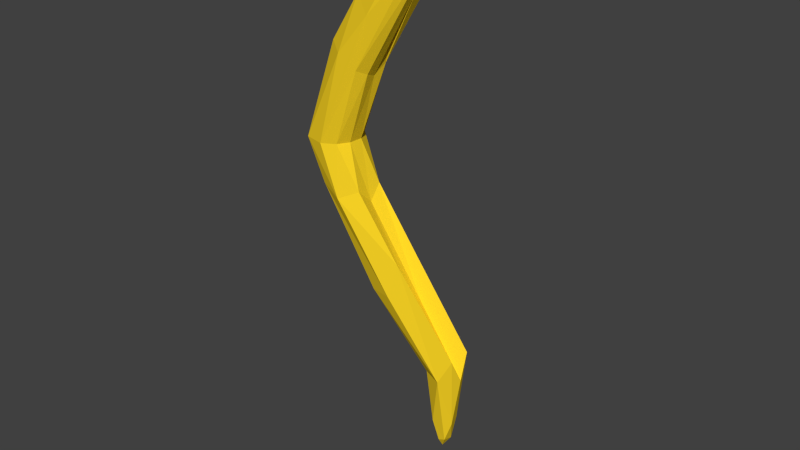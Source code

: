 # Source: QuestionMark.blend  (saved by Blender 2.73.9; exported with 4.5.12 LTS)
import bpy
from mathutils import Matrix  # noqa: F401  (used for matrix-valued properties, if any)

bpy.ops.wm.read_factory_settings(use_empty=True)
scene = bpy.context.scene
scene.name = 'Scene'

# ---- collections
col_collection_1 = bpy.data.collections.new('Collection 1'); scene.collection.children.link(col_collection_1)

# ---- materials (node trees are filled in below, after node groups)
mat_material_001 = bpy.data.materials.new('Material.001')
mat_material_001.alpha_threshold = 0.0
mat_material_001.diffuse_color = (0.9734, 0.6724, 0.01938, 1.0)
mat_material_001.specular_color = (1.0, 0.697, 0.02157)
mat_material_001.roughness = 0.5

# ---- material node trees

# ---- world
world_world = bpy.data.worlds.new('World'); scene.world = world_world
world_world.color = (0.05088, 0.05088, 0.05088)
world_world.use_sun_shadow = False
world_world.sun_shadow_jitter_overblur = 0.0
world_world.cycles.sampling_method = 'MANUAL'
world_world.cycles.sample_map_resolution = 256

# ---- meshes
me_icosphere = bpy.data.meshes.new('Icosphere')
me_icosphere.from_pydata([(-3.441, -0.9938, 17.57), (-5.927, 0.0, 16.98), (-3.803, 1.512, 15.23), (-5.261, -1.633, 34.07), (-6.476, 0.9701, 35.16), (-4.78, 0.0, 32.77), (3.23, 0.0767, 39.87), (0.2823, -1.268, 10.08), (-0.141, -0.4458, 4.699), (1.108, -0.8265, 11.78), (-3.803, -1.512, 15.23), (-2.401, 0.2345, 14.7), (-2.824, -0.551, 15.72), (0.3693, 0.2755, 4.699), (0.4903, 0.7053, 6.327), (1.108, 0.8265, 11.78), (-1.369, 0.0, 11.78), (-0.1394, -3.078e-07, 3.967), (-5.416, -1.071, 15.09), (-5.811, -0.4458, 15.72), (-0.1909, 0.6035, 5.074), (-5.811, 0.4458, 15.72), (-5.416, 1.071, 15.09), (-3.44, 0.9938, 17.57), (-6.084, -1.082e-06, 29.75), (-7.722, -0.5767, 24.97), (-6.644, 1.02, 21.87), (-9.169, -1.869, 24.95), (-7.873, -1.767, 21.31), (-6.644, -1.02, 21.87), (-8.181, -1.38, 24.98), (-6.359, -1.444, 30.35), (-8.561, -1.012, 31.83), (-11.18, -0.5767, 24.97), (-8.561, 1.012, 31.83), (-10.72, 1.385, 24.96), (-9.41, 1.325, 21.87), (-9.7, 2.459e-07, 22.39), (-11.23, 0.4577, 24.98), (-9.741, 1.863, 24.96), (-5.261, 1.633, 34.07), (-6.476, -0.9701, 35.16), (-5.654, 0.6146, 30.53), (2.512, -0.4458, 39.66), (0.6083, -0.653, 39.84), (-2.016, -1.155, 37.79), (-2.542, -0.1589, 35.85), (0.1447, 0.0, 38.99), (2.489, 0.0, 39.34), (2.55, -0.2755, 40.17), (-0.8542, -0.5767, 40.41), (-4.422, -0.7553, 37.63), (-0.8542, 0.5767, 40.41), (-4.422, 0.7553, 37.63), (2.512, 0.4458, 39.66), (0.6083, 0.653, 39.84), (-1.381, 0.7201, 37.82), (-2.016, 1.155, 37.79), (0.2623, 0.7938, 40.56), (-2.508, 1.204, 38.83), (-0.06227, 0.0, 41.01), (-3.148, 1.496e-06, 39.28), (0.2623, -0.7938, 40.56), (-2.508, -1.204, 38.83), (-1.381, -0.7202, 37.82), (-8.334, 1.549, 24.98), (-6.359, 1.444, 30.35), (-7.514, 1.739, 31.34), (-8.483, 2.046e-06, 32.14), (-7.514, -1.739, 31.34), (-5.938, -0.7938, 30.05), (-7.873, 1.767, 21.31), (-9.781, 0.7938, 21.89), (-10.57, -1.548, 24.97), (-9.781, -0.7938, 21.89), (-9.41, -1.325, 21.87), (-7.666, 0.4245, 24.96), (-6.484, 5.634e-07, 20.89), (0.2823, 1.268, 10.08), (-1.066, 0.7182, 10.13), (-0.801, 0.2739, 6.325), (-1.066, -0.7182, 10.13), (-0.4978, -0.7008, 6.332), (1.266, 4.275e-06, 10.01), (0.8043, -0.2653, 6.328), (0.3612, -0.455, 4.915), (-2.985, -1.337, 36.86), (-2.24, 0.0, 36.28), (-4.191, -0.8265, 37.81), (-4.191, 0.8265, 37.81), (-2.985, 1.337, 36.86), (-1.476, 0.4906, 37.6), (-1.75, 0.9811, 37.81), (-2.466, 1.284, 38.37), (-2.908, 1.097, 38.72), (-3.351, 0.3032, 39.06), (-3.351, -0.3032, 39.06), (-2.908, -1.097, 38.72), (-2.466, -1.284, 38.37), (-1.75, -0.9811, 37.81), (-1.476, -0.4906, 37.6), (0.5841, -0.797, -0.361), (0.9081, 0.4998, -0.315), (0.9929, -0.1683, 0.2375), (-0.5996, -0.1336, 0.912), (3.916e-07, -5.383e-09, -1.124), (-0.2739, 0.8429, -0.6363), (-1.039, -1.2e-07, -0.1651), (-0.4409, -0.9381, -0.315), (-0.4395, 0.9461, 0.2716), (0.2627, -0.8086, 0.6714), (0.4974, 0.5167, 0.8048)], [(92, 90), (87, 91), (91, 92), (94, 89), (90, 93), (93, 94), (96, 88), (89, 95), (95, 96), (98, 86), (88, 97), (97, 98), (100, 87), (86, 99), (99, 100)], [(17, 85, 8), (0, 9, 12), (17, 20, 13), (0, 12, 29), (1, 19, 37), (2, 22, 36), (10, 28, 75), (2, 36, 71), (3, 31, 45), (5, 42, 46), (48, 54, 6), (47, 55, 48), (46, 56, 47), (48, 55, 54), (47, 56, 55), (56, 57, 55), (46, 42, 56), (56, 66, 57), (66, 40, 57), (55, 58, 54), (57, 59, 55), (54, 58, 6), (58, 52, 6), (55, 59, 58), (58, 59, 52), (59, 53, 52), (57, 40, 59), (40, 4, 59), (59, 4, 53), (52, 60, 6), (53, 61, 52), (6, 60, 49), (60, 50, 49), (52, 61, 60), (60, 61, 50), (61, 51, 50), (49, 43, 6), (50, 62, 49), (51, 63, 50), (49, 62, 43), (62, 44, 43), (50, 63, 62), (62, 63, 44), (63, 45, 44), (51, 41, 63), (41, 3, 63), (63, 3, 45), (43, 48, 6), (43, 44, 48), (44, 47, 48), (45, 64, 44), (44, 64, 47), (64, 46, 47), (31, 64, 45), (24, 42, 5), (76, 42, 24), (26, 65, 76), (76, 65, 42), (65, 66, 42), (42, 66, 56), (39, 67, 40), (67, 4, 40), (71, 36, 39), (36, 35, 39), (39, 35, 67), (35, 34, 67), (67, 34, 4), (34, 53, 4), (38, 68, 34), (34, 68, 53), (68, 61, 53), (68, 51, 61), (37, 33, 38), (38, 33, 68), (33, 32, 68), (68, 32, 51), (32, 41, 51), (73, 69, 32), (32, 69, 41), (69, 3, 41), (75, 28, 73), (28, 27, 73), (73, 27, 69), (27, 3, 69), (30, 70, 31), (31, 70, 64), (70, 46, 64), (29, 25, 30), (30, 25, 70), (25, 24, 70), (70, 24, 46), (24, 5, 46), (26, 71, 65), (66, 65, 40), (65, 39, 40), (65, 71, 39), (26, 23, 71), (23, 2, 71), (35, 38, 34), (36, 72, 35), (35, 72, 38), (72, 37, 38), (36, 22, 72), (22, 21, 72), (72, 21, 37), (21, 1, 37), (33, 73, 32), (37, 74, 33), (33, 74, 73), (74, 75, 73), (37, 19, 74), (19, 18, 74), (74, 18, 75), (18, 10, 75), (3, 27, 31), (27, 30, 31), (27, 28, 30), (28, 29, 30), (10, 0, 28), (28, 0, 29), (25, 76, 24), (29, 77, 25), (25, 77, 76), (77, 26, 76), (29, 12, 77), (12, 11, 77), (77, 11, 26), (11, 23, 26), (14, 78, 15), (15, 78, 23), (78, 2, 23), (13, 20, 14), (14, 20, 78), (78, 22, 2), (20, 79, 78), (78, 79, 22), (20, 80, 79), (79, 21, 22), (20, 17, 80), (80, 16, 79), (79, 16, 21), (16, 1, 21), (16, 19, 1), (80, 81, 16), (17, 82, 80), (16, 81, 19), (81, 18, 19), (80, 82, 81), (17, 8, 82), (82, 7, 81), (81, 7, 18), (7, 10, 18), (11, 15, 23), (12, 83, 11), (11, 83, 15), (83, 14, 15), (83, 84, 14), (84, 13, 14), (12, 9, 83), (9, 84, 83), (84, 85, 13), (85, 17, 13), (8, 85, 82), (82, 85, 7), (7, 0, 10), (85, 84, 7), (84, 9, 7), (7, 9, 0), (101, 105, 102), (101, 102, 103), (111, 109, 104), (110, 111, 104), (110, 103, 111), (102, 111, 103), (107, 104, 109), (108, 110, 104), (101, 103, 110), (102, 109, 111), (102, 106, 109), (109, 106, 107), (107, 108, 104), (108, 101, 110), (105, 106, 102), (105, 107, 106), (105, 108, 107), (105, 101, 108)])
me_icosphere.materials.append(mat_material_001)
me_icosphere.use_remesh_preserve_volume = False
me_icosphere.use_remesh_preserve_attributes = False
me_icosphere.use_mirror_vertex_groups = False
me_icosphere.update()

# ---- objects
ob_icosphere = bpy.data.objects.new('Icosphere', me_icosphere)

# ---- transforms, parenting, visibility, modifiers, constraints
ob_icosphere.location = (0.0, 0.0, 0.0)
ob_icosphere.scale = (0.01618, 0.01618, 0.01618)
ob_icosphere.lineart.crease_threshold = 0.0

# ---- collection membership
col_collection_1.objects.link(ob_icosphere)

# ---- scene / render settings (as saved in the file)
scene.frame_start = 1; scene.frame_end = 250; scene.frame_set(1)
scene.render.engine = 'CYCLES'
scene.render.resolution_percentage = 50
scene.render.dither_intensity = 0.0
scene.cycles.use_denoising = False
scene.cycles.samples = 10
scene.cycles.sampling_pattern = 'TABULATED_SOBOL'
scene.cycles.light_sampling_threshold = 0.0
scene.cycles.use_adaptive_sampling = False
scene.cycles.use_light_tree = False
scene.cycles.blur_glossy = 0.0
scene.cycles.pixel_filter_type = 'GAUSSIAN'
scene.cycles.sample_clamp_indirect = 0.0
scene.view_settings.view_transform = 'Standard'
bpy.context.view_layer.update()

# ---- added for rendering (the .blend has no active camera and no usable light): camera, sun
cam_auto = bpy.data.cameras.new('AutoCamera')
cam_auto.lens = 50.0
cam_auto.sensor_width = 36.0
cam_auto.clip_end = 1000.0
ob_auto_camera = bpy.data.objects.new('AutoCamera', cam_auto)
scene.collection.objects.link(ob_auto_camera)
ob_auto_camera.location = (0.604489, -0.803107, 0.858071)
ob_auto_camera.rotation_euler = (1.09748, -7.21219e-08, 0.694738)
scene.camera = ob_auto_camera
light_auto_sun = bpy.data.lights.new('AutoSun', 'SUN')
light_auto_sun.energy = 3.0
light_auto_sun.angle = 0.0523599
ob_auto_sun = bpy.data.objects.new('AutoSun', light_auto_sun)
scene.collection.objects.link(ob_auto_sun)
ob_auto_sun.rotation_euler = (0.872665, 0.174533, 0.523599)
bpy.context.view_layer.update()
